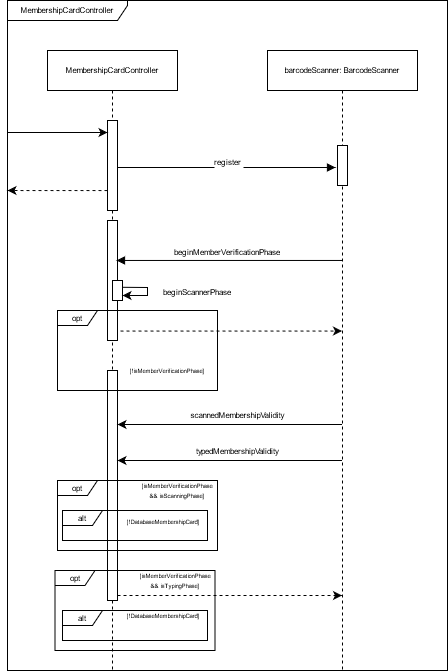

The diagram above was exported from draw.io. Its source (the exported page's mxGraphModel, read from the mxfile embedded in the PNG):
<mxGraphModel dx="1038" dy="575" grid="1" gridSize="10" guides="1" tooltips="1" connect="1" arrows="1" fold="1" page="1" pageScale="1" pageWidth="850" pageHeight="1100" math="0" shadow="0">
  <root>
    <mxCell id="0" />
    <mxCell id="1" parent="0" />
    <mxCell id="vh47dXBPN0VR32ATMrPW-33" value="MembershipCardController" style="shape=umlFrame;whiteSpace=wrap;html=1;fontSize=8;width=120;height=20;swimlaneFillColor=#ffffff;" parent="1" vertex="1">
      <mxGeometry x="40" y="10" width="440" height="670" as="geometry" />
    </mxCell>
    <mxCell id="3nuBFxr9cyL0pnOWT2aG-1" value="MembershipCardController" style="shape=umlLifeline;perimeter=lifelinePerimeter;container=1;collapsible=0;recursiveResize=0;rounded=0;shadow=0;strokeWidth=1;fontSize=8;" parent="1" vertex="1">
      <mxGeometry x="80" y="60" width="130" height="620" as="geometry" />
    </mxCell>
    <mxCell id="3nuBFxr9cyL0pnOWT2aG-2" value="" style="points=[];perimeter=orthogonalPerimeter;rounded=0;shadow=0;strokeWidth=1;" parent="3nuBFxr9cyL0pnOWT2aG-1" vertex="1">
      <mxGeometry x="60" y="70" width="10" height="90" as="geometry" />
    </mxCell>
    <mxCell id="vh47dXBPN0VR32ATMrPW-2" value="" style="points=[];perimeter=orthogonalPerimeter;rounded=0;shadow=0;strokeWidth=1;" parent="3nuBFxr9cyL0pnOWT2aG-1" vertex="1">
      <mxGeometry x="60" y="170" width="10" height="120" as="geometry" />
    </mxCell>
    <mxCell id="3nuBFxr9cyL0pnOWT2aG-5" value="barcodeScanner: BarcodeScanner" style="shape=umlLifeline;perimeter=lifelinePerimeter;container=1;collapsible=0;recursiveResize=0;rounded=0;shadow=0;strokeWidth=1;fontSize=8;" parent="1" vertex="1">
      <mxGeometry x="300" y="60" width="150" height="620" as="geometry" />
    </mxCell>
    <mxCell id="vh47dXBPN0VR32ATMrPW-1" value="" style="points=[];perimeter=orthogonalPerimeter;rounded=0;shadow=0;strokeWidth=1;" parent="3nuBFxr9cyL0pnOWT2aG-5" vertex="1">
      <mxGeometry x="70" y="95" width="10" height="40" as="geometry" />
    </mxCell>
    <mxCell id="3nuBFxr9cyL0pnOWT2aG-8" value="beginMemberVerificationPhase" style="verticalAlign=bottom;endArrow=block;shadow=0;strokeWidth=1;entryX=-0.2;entryY=0.55;entryDx=0;entryDy=0;entryPerimeter=0;fontSize=8;" parent="1" target="vh47dXBPN0VR32ATMrPW-1" edge="1">
      <mxGeometry x="0.0092" y="-93" relative="1" as="geometry">
        <mxPoint x="150" y="177" as="sourcePoint" />
        <mxPoint x="370" y="190" as="targetPoint" />
        <Array as="points">
          <mxPoint x="280" y="177" />
        </Array>
        <mxPoint as="offset" />
      </mxGeometry>
    </mxCell>
    <mxCell id="3nuBFxr9cyL0pnOWT2aG-9" value="register" style="verticalAlign=bottom;endArrow=block;shadow=0;strokeWidth=1;entryX=0.9;entryY=0.333;entryDx=0;entryDy=0;entryPerimeter=0;fontSize=8;" parent="1" source="3nuBFxr9cyL0pnOWT2aG-5" target="vh47dXBPN0VR32ATMrPW-2" edge="1">
      <mxGeometry x="0.0155" y="-90" relative="1" as="geometry">
        <mxPoint x="371" y="243.03999999999996" as="sourcePoint" />
        <mxPoint x="200" y="200" as="targetPoint" />
        <mxPoint as="offset" />
      </mxGeometry>
    </mxCell>
    <mxCell id="vh47dXBPN0VR32ATMrPW-3" value="" style="points=[];perimeter=orthogonalPerimeter;rounded=0;shadow=0;strokeWidth=1;" parent="1" vertex="1">
      <mxGeometry x="145" y="290" width="10" height="20" as="geometry" />
    </mxCell>
    <mxCell id="vh47dXBPN0VR32ATMrPW-5" value="" style="endArrow=classic;html=1;fontSize=8;rounded=0;exitX=1.003;exitY=0.34;exitDx=0;exitDy=0;exitPerimeter=0;" parent="1" source="vh47dXBPN0VR32ATMrPW-3" edge="1">
      <mxGeometry width="50" height="50" relative="1" as="geometry">
        <mxPoint x="210" y="330" as="sourcePoint" />
        <mxPoint x="155" y="305" as="targetPoint" />
        <Array as="points">
          <mxPoint x="180" y="297" />
          <mxPoint x="180" y="305" />
        </Array>
      </mxGeometry>
    </mxCell>
    <mxCell id="vh47dXBPN0VR32ATMrPW-7" value="&lt;div&gt;beginScannerPhase&lt;/div&gt;&lt;div&gt;&lt;br&gt;&lt;/div&gt;" style="text;html=1;strokeColor=none;fillColor=none;align=center;verticalAlign=middle;whiteSpace=wrap;rounded=0;fontSize=8;" parent="1" vertex="1">
      <mxGeometry x="210" y="297" width="40" height="20" as="geometry" />
    </mxCell>
    <mxCell id="vh47dXBPN0VR32ATMrPW-8" value="" style="endArrow=classic;html=1;fontSize=8;" parent="1" edge="1">
      <mxGeometry width="50" height="50" relative="1" as="geometry">
        <mxPoint x="40" y="142" as="sourcePoint" />
        <mxPoint x="140" y="142" as="targetPoint" />
      </mxGeometry>
    </mxCell>
    <mxCell id="vh47dXBPN0VR32ATMrPW-9" value="" style="endArrow=classic;html=1;fontSize=8;dashed=1;exitX=0;exitY=0.778;exitDx=0;exitDy=0;exitPerimeter=0;" parent="1" source="3nuBFxr9cyL0pnOWT2aG-2" edge="1">
      <mxGeometry width="50" height="50" relative="1" as="geometry">
        <mxPoint x="60" y="210" as="sourcePoint" />
        <mxPoint x="40" y="200" as="targetPoint" />
      </mxGeometry>
    </mxCell>
    <mxCell id="vh47dXBPN0VR32ATMrPW-10" value="" style="endArrow=classic;html=1;fontSize=8;dashed=1;exitX=1.297;exitY=0.921;exitDx=0;exitDy=0;exitPerimeter=0;" parent="1" source="vh47dXBPN0VR32ATMrPW-2" target="3nuBFxr9cyL0pnOWT2aG-5" edge="1">
      <mxGeometry width="50" height="50" relative="1" as="geometry">
        <mxPoint x="290.0000000000001" y="330.02" as="sourcePoint" />
        <mxPoint x="190" y="330" as="targetPoint" />
      </mxGeometry>
    </mxCell>
    <mxCell id="vh47dXBPN0VR32ATMrPW-11" value="" style="points=[];perimeter=orthogonalPerimeter;rounded=0;shadow=0;strokeWidth=1;" parent="1" vertex="1">
      <mxGeometry x="140" y="380" width="10" height="230" as="geometry" />
    </mxCell>
    <mxCell id="vh47dXBPN0VR32ATMrPW-12" value="opt" style="shape=umlFrame;whiteSpace=wrap;html=1;fontSize=8;width=40;height=15;" parent="1" vertex="1">
      <mxGeometry x="90" y="320" width="160" height="80" as="geometry" />
    </mxCell>
    <mxCell id="vh47dXBPN0VR32ATMrPW-13" value="&lt;font style=&quot;font-size: 6px&quot;&gt;[isMemberVerificationPhase &amp;amp;&amp;amp; isScanningPhase]&lt;/font&gt;" style="text;html=1;strokeColor=none;fillColor=none;align=center;verticalAlign=middle;whiteSpace=wrap;rounded=0;fontSize=8;" parent="1" vertex="1">
      <mxGeometry x="190" y="490" width="40" height="20" as="geometry" />
    </mxCell>
    <mxCell id="vh47dXBPN0VR32ATMrPW-14" value="" style="endArrow=classic;html=1;fontSize=8;" parent="1" source="3nuBFxr9cyL0pnOWT2aG-5" edge="1">
      <mxGeometry width="50" height="50" relative="1" as="geometry">
        <mxPoint x="250" y="410" as="sourcePoint" />
        <mxPoint x="150" y="434" as="targetPoint" />
      </mxGeometry>
    </mxCell>
    <mxCell id="vh47dXBPN0VR32ATMrPW-15" value="&lt;div&gt;scannedMembershipValidity&lt;/div&gt;&lt;div&gt;&lt;br&gt;&lt;/div&gt;" style="text;html=1;strokeColor=none;fillColor=none;align=center;verticalAlign=middle;whiteSpace=wrap;rounded=0;fontSize=8;" parent="1" vertex="1">
      <mxGeometry x="250" y="420" width="40" height="20" as="geometry" />
    </mxCell>
    <mxCell id="vh47dXBPN0VR32ATMrPW-16" value="" style="endArrow=classic;html=1;fontSize=8;" parent="1" edge="1">
      <mxGeometry width="50" height="50" relative="1" as="geometry">
        <mxPoint x="374.5000000000002" y="470" as="sourcePoint" />
        <mxPoint x="150.0000000000001" y="470" as="targetPoint" />
      </mxGeometry>
    </mxCell>
    <mxCell id="vh47dXBPN0VR32ATMrPW-17" value="&lt;div&gt;typedMembershipValidity&lt;/div&gt;&lt;div&gt;&lt;br&gt;&lt;/div&gt;" style="text;html=1;strokeColor=none;fillColor=none;align=center;verticalAlign=middle;whiteSpace=wrap;rounded=0;fontSize=8;" parent="1" vertex="1">
      <mxGeometry x="250" y="456" width="40" height="20" as="geometry" />
    </mxCell>
    <mxCell id="vh47dXBPN0VR32ATMrPW-20" value="opt" style="shape=umlFrame;whiteSpace=wrap;html=1;fontSize=8;width=40;height=15;" parent="1" vertex="1">
      <mxGeometry x="90" y="490" width="160" height="70" as="geometry" />
    </mxCell>
    <mxCell id="vh47dXBPN0VR32ATMrPW-21" value="&lt;font style=&quot;font-size: 6px&quot;&gt;[!isMemberVerificationPhase]&lt;/font&gt;" style="text;html=1;strokeColor=none;fillColor=none;align=center;verticalAlign=middle;whiteSpace=wrap;rounded=0;fontSize=8;" parent="1" vertex="1">
      <mxGeometry x="180" y="370" width="40" height="20" as="geometry" />
    </mxCell>
    <mxCell id="vh47dXBPN0VR32ATMrPW-26" value="&lt;font style=&quot;font-size: 6px&quot;&gt;[!DatabaseMembershipCard]&lt;/font&gt;" style="text;html=1;strokeColor=none;fillColor=none;align=center;verticalAlign=middle;whiteSpace=wrap;rounded=0;fontSize=8;" parent="1" vertex="1">
      <mxGeometry x="176" y="521" width="40" height="20" as="geometry" />
    </mxCell>
    <mxCell id="vh47dXBPN0VR32ATMrPW-23" value="alt" style="shape=umlFrame;whiteSpace=wrap;html=1;fontSize=8;width=40;height=15;" parent="1" vertex="1">
      <mxGeometry x="95" y="520" width="145" height="30" as="geometry" />
    </mxCell>
    <mxCell id="vh47dXBPN0VR32ATMrPW-28" value="&lt;font style=&quot;font-size: 6px&quot;&gt;[isMemberVerificationPhase &amp;amp;&amp;amp; isTypingPhase]&lt;/font&gt;" style="text;html=1;strokeColor=none;fillColor=none;align=center;verticalAlign=middle;whiteSpace=wrap;rounded=0;fontSize=8;" parent="1" vertex="1">
      <mxGeometry x="187.5" y="580" width="40" height="20" as="geometry" />
    </mxCell>
    <mxCell id="vh47dXBPN0VR32ATMrPW-30" value="&lt;font style=&quot;font-size: 6px&quot;&gt;[!DatabaseMembershipCard]&lt;/font&gt;" style="text;html=1;strokeColor=none;fillColor=none;align=center;verticalAlign=middle;whiteSpace=wrap;rounded=0;fontSize=8;" parent="1" vertex="1">
      <mxGeometry x="176" y="615" width="40" height="20" as="geometry" />
    </mxCell>
    <mxCell id="vh47dXBPN0VR32ATMrPW-31" value="alt" style="shape=umlFrame;whiteSpace=wrap;html=1;fontSize=8;width=40;height=15;" parent="1" vertex="1">
      <mxGeometry x="95" y="620" width="145" height="30" as="geometry" />
    </mxCell>
    <mxCell id="vh47dXBPN0VR32ATMrPW-32" value="" style="endArrow=classic;html=1;fontSize=8;dashed=1;exitX=1.297;exitY=0.921;exitDx=0;exitDy=0;exitPerimeter=0;" parent="1" target="3nuBFxr9cyL0pnOWT2aG-5" edge="1">
      <mxGeometry width="50" height="50" relative="1" as="geometry">
        <mxPoint x="150" y="605" as="sourcePoint" />
        <mxPoint x="370" y="605" as="targetPoint" />
      </mxGeometry>
    </mxCell>
    <mxCell id="vh47dXBPN0VR32ATMrPW-29" value="opt" style="shape=umlFrame;whiteSpace=wrap;html=1;fontSize=8;width=40;height=15;" parent="1" vertex="1">
      <mxGeometry x="87.5" y="580" width="160" height="80" as="geometry" />
    </mxCell>
  </root>
</mxGraphModel>